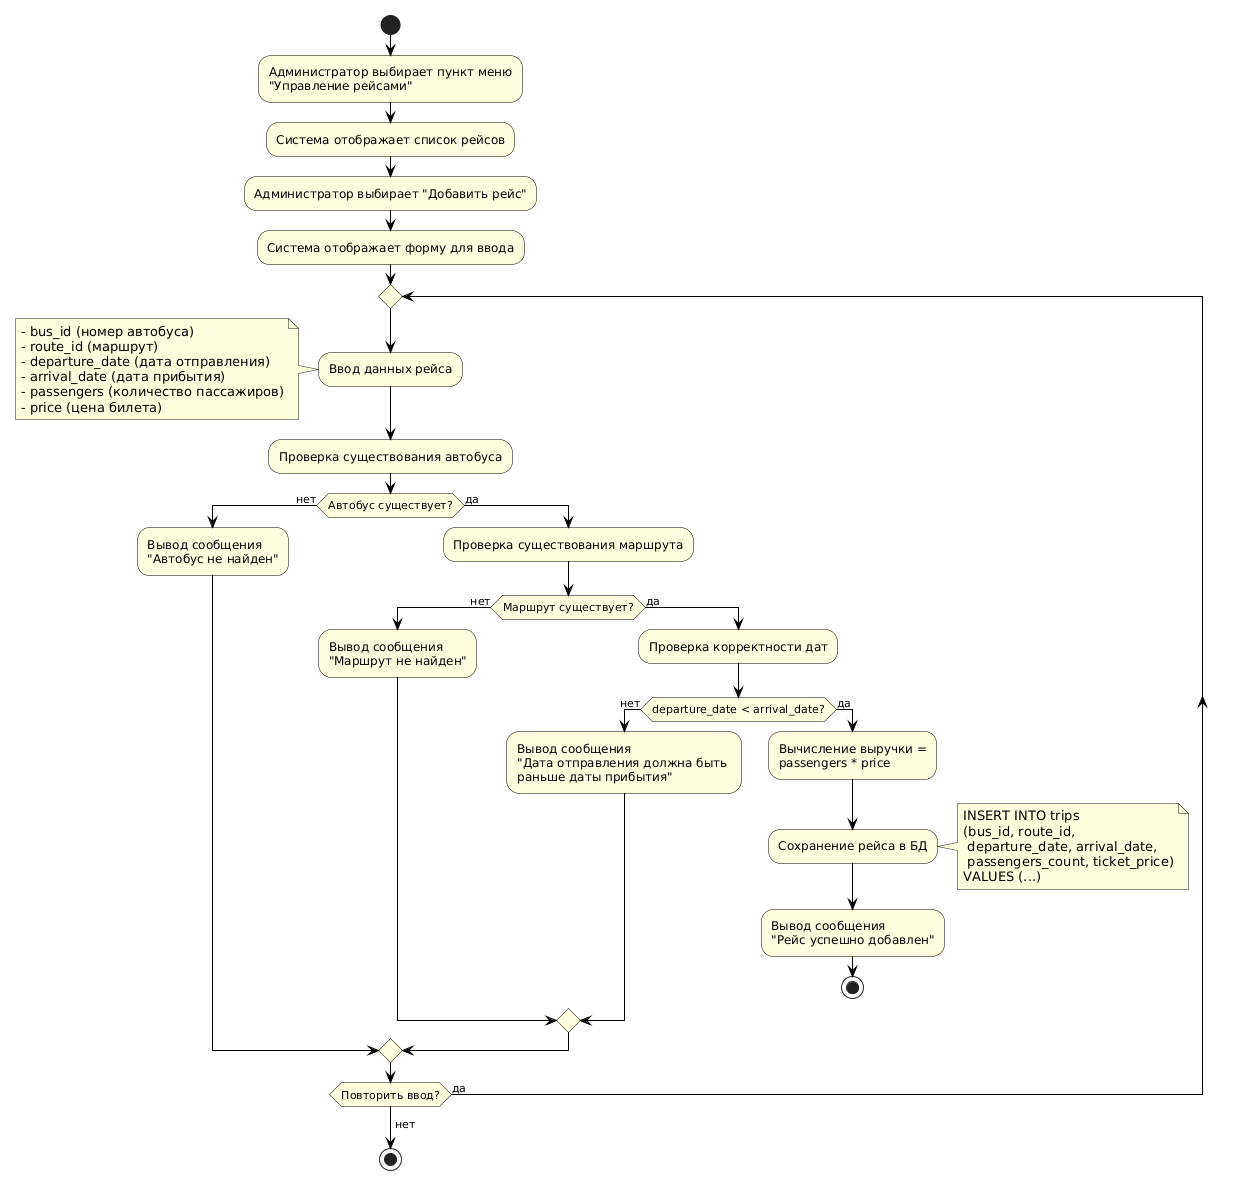

The diagram above was rendered by PlantUML. Its source (embedded in the PNG):
@startuml
skinparam activity {
  BackgroundColor #LightYellow
  BorderColor #000000
  ArrowColor #000000
}

skinparam diamond {
  BackgroundColor #LightBlue
  BorderColor #000000
}

start

:Администратор выбирает пункт меню
"Управление рейсами";

:Система отображает список рейсов;

:Администратор выбирает "Добавить рейс";

:Система отображает форму для ввода;

repeat
  :Ввод данных рейса;
  note left
    - bus_id (номер автобуса)
    - route_id (маршрут)
    - departure_date (дата отправления)
    - arrival_date (дата прибытия)
    - passengers (количество пассажиров)
    - price (цена билета)
  end note
  
  :Проверка существования автобуса;
  
  if (Автобус существует?) then (нет)
    :Вывод сообщения
    "Автобус не найден";
    
  else (да)
    :Проверка существования маршрута;
    
    if (Маршрут существует?) then (нет)
      :Вывод сообщения
      "Маршрут не найден";
      
    else (да)
      :Проверка корректности дат;
      
      if (departure_date < arrival_date?) then (нет)
        :Вывод сообщения
        "Дата отправления должна быть 
        раньше даты прибытия";
        
      else (да)
        :Вычисление выручки = 
        passengers * price;
        
        :Сохранение рейса в БД;
        note right
          INSERT INTO trips 
          (bus_id, route_id, 
           departure_date, arrival_date,
           passengers_count, ticket_price)
          VALUES (...)
        end note
        
        :Вывод сообщения
        "Рейс успешно добавлен";
        
        stop
      endif
    endif
  endif

repeat while (Повторить ввод?) is (да)
-> нет;

stop
@enduml